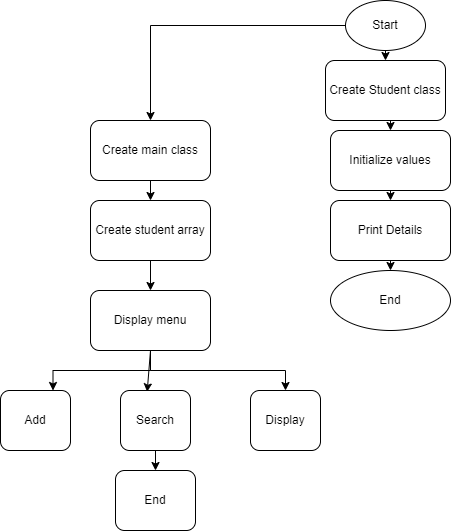

The diagram above was exported from draw.io. Its source (the exported page's mxGraphModel, read from the mxfile embedded in the PNG):
<mxGraphModel dx="794" dy="470" grid="1" gridSize="10" guides="1" tooltips="1" connect="1" arrows="1" fold="1" page="1" pageScale="1" pageWidth="850" pageHeight="1100" math="0" shadow="0">
  <root>
    <mxCell id="0" />
    <mxCell id="1" parent="0" />
    <mxCell id="bHqZXkKTmY_F1Lp1NVVb-13" style="edgeStyle=orthogonalEdgeStyle;rounded=0;orthogonalLoop=1;jettySize=auto;html=1;exitX=0.5;exitY=1;exitDx=0;exitDy=0;entryX=0.5;entryY=0;entryDx=0;entryDy=0;" edge="1" parent="1" source="bHqZXkKTmY_F1Lp1NVVb-1" target="bHqZXkKTmY_F1Lp1NVVb-2">
      <mxGeometry relative="1" as="geometry" />
    </mxCell>
    <mxCell id="bHqZXkKTmY_F1Lp1NVVb-17" style="edgeStyle=orthogonalEdgeStyle;rounded=0;orthogonalLoop=1;jettySize=auto;html=1;exitX=0;exitY=0.5;exitDx=0;exitDy=0;entryX=0.5;entryY=0;entryDx=0;entryDy=0;" edge="1" parent="1" source="bHqZXkKTmY_F1Lp1NVVb-1" target="bHqZXkKTmY_F1Lp1NVVb-6">
      <mxGeometry relative="1" as="geometry" />
    </mxCell>
    <mxCell id="bHqZXkKTmY_F1Lp1NVVb-1" value="Start" style="ellipse;whiteSpace=wrap;html=1;" vertex="1" parent="1">
      <mxGeometry x="345" y="20" width="80" height="50" as="geometry" />
    </mxCell>
    <mxCell id="bHqZXkKTmY_F1Lp1NVVb-14" style="edgeStyle=orthogonalEdgeStyle;rounded=0;orthogonalLoop=1;jettySize=auto;html=1;exitX=0.5;exitY=1;exitDx=0;exitDy=0;entryX=0.5;entryY=0;entryDx=0;entryDy=0;" edge="1" parent="1" source="bHqZXkKTmY_F1Lp1NVVb-2" target="bHqZXkKTmY_F1Lp1NVVb-3">
      <mxGeometry relative="1" as="geometry" />
    </mxCell>
    <mxCell id="bHqZXkKTmY_F1Lp1NVVb-2" value="Create Student class" style="rounded=1;whiteSpace=wrap;html=1;" vertex="1" parent="1">
      <mxGeometry x="325" y="80" width="120" height="60" as="geometry" />
    </mxCell>
    <mxCell id="bHqZXkKTmY_F1Lp1NVVb-15" style="edgeStyle=orthogonalEdgeStyle;rounded=0;orthogonalLoop=1;jettySize=auto;html=1;exitX=0.5;exitY=1;exitDx=0;exitDy=0;entryX=0.5;entryY=0;entryDx=0;entryDy=0;" edge="1" parent="1" source="bHqZXkKTmY_F1Lp1NVVb-3" target="bHqZXkKTmY_F1Lp1NVVb-4">
      <mxGeometry relative="1" as="geometry" />
    </mxCell>
    <mxCell id="bHqZXkKTmY_F1Lp1NVVb-3" value="Initialize values" style="rounded=1;whiteSpace=wrap;html=1;" vertex="1" parent="1">
      <mxGeometry x="330" y="150" width="120" height="60" as="geometry" />
    </mxCell>
    <mxCell id="bHqZXkKTmY_F1Lp1NVVb-16" style="edgeStyle=orthogonalEdgeStyle;rounded=0;orthogonalLoop=1;jettySize=auto;html=1;exitX=0.5;exitY=1;exitDx=0;exitDy=0;entryX=0.5;entryY=0;entryDx=0;entryDy=0;" edge="1" parent="1" source="bHqZXkKTmY_F1Lp1NVVb-4" target="bHqZXkKTmY_F1Lp1NVVb-5">
      <mxGeometry relative="1" as="geometry" />
    </mxCell>
    <mxCell id="bHqZXkKTmY_F1Lp1NVVb-4" value="Print Details" style="rounded=1;whiteSpace=wrap;html=1;" vertex="1" parent="1">
      <mxGeometry x="330" y="220" width="120" height="60" as="geometry" />
    </mxCell>
    <mxCell id="bHqZXkKTmY_F1Lp1NVVb-5" value="End" style="ellipse;whiteSpace=wrap;html=1;" vertex="1" parent="1">
      <mxGeometry x="330" y="290" width="120" height="60" as="geometry" />
    </mxCell>
    <mxCell id="bHqZXkKTmY_F1Lp1NVVb-18" style="edgeStyle=orthogonalEdgeStyle;rounded=0;orthogonalLoop=1;jettySize=auto;html=1;exitX=0.5;exitY=1;exitDx=0;exitDy=0;entryX=0.5;entryY=0;entryDx=0;entryDy=0;" edge="1" parent="1" source="bHqZXkKTmY_F1Lp1NVVb-6" target="bHqZXkKTmY_F1Lp1NVVb-7">
      <mxGeometry relative="1" as="geometry" />
    </mxCell>
    <mxCell id="bHqZXkKTmY_F1Lp1NVVb-6" value="Create main class" style="rounded=1;whiteSpace=wrap;html=1;" vertex="1" parent="1">
      <mxGeometry x="90" y="140" width="120" height="60" as="geometry" />
    </mxCell>
    <mxCell id="bHqZXkKTmY_F1Lp1NVVb-20" style="edgeStyle=orthogonalEdgeStyle;rounded=0;orthogonalLoop=1;jettySize=auto;html=1;exitX=0.5;exitY=1;exitDx=0;exitDy=0;entryX=0.5;entryY=0;entryDx=0;entryDy=0;" edge="1" parent="1" source="bHqZXkKTmY_F1Lp1NVVb-7" target="bHqZXkKTmY_F1Lp1NVVb-8">
      <mxGeometry relative="1" as="geometry" />
    </mxCell>
    <mxCell id="bHqZXkKTmY_F1Lp1NVVb-7" value="Create student array" style="rounded=1;whiteSpace=wrap;html=1;" vertex="1" parent="1">
      <mxGeometry x="90" y="220" width="120" height="60" as="geometry" />
    </mxCell>
    <mxCell id="bHqZXkKTmY_F1Lp1NVVb-21" style="edgeStyle=orthogonalEdgeStyle;rounded=0;orthogonalLoop=1;jettySize=auto;html=1;exitX=0.5;exitY=1;exitDx=0;exitDy=0;entryX=0.75;entryY=0;entryDx=0;entryDy=0;" edge="1" parent="1" source="bHqZXkKTmY_F1Lp1NVVb-8" target="bHqZXkKTmY_F1Lp1NVVb-9">
      <mxGeometry relative="1" as="geometry" />
    </mxCell>
    <mxCell id="bHqZXkKTmY_F1Lp1NVVb-8" value="Display menu" style="rounded=1;whiteSpace=wrap;html=1;" vertex="1" parent="1">
      <mxGeometry x="90" y="310" width="120" height="60" as="geometry" />
    </mxCell>
    <mxCell id="bHqZXkKTmY_F1Lp1NVVb-9" value="Add" style="rounded=1;whiteSpace=wrap;html=1;" vertex="1" parent="1">
      <mxGeometry y="410" width="70" height="60" as="geometry" />
    </mxCell>
    <mxCell id="bHqZXkKTmY_F1Lp1NVVb-24" style="edgeStyle=orthogonalEdgeStyle;rounded=0;orthogonalLoop=1;jettySize=auto;html=1;exitX=0.5;exitY=1;exitDx=0;exitDy=0;entryX=0.5;entryY=0;entryDx=0;entryDy=0;" edge="1" parent="1" source="bHqZXkKTmY_F1Lp1NVVb-10" target="bHqZXkKTmY_F1Lp1NVVb-12">
      <mxGeometry relative="1" as="geometry" />
    </mxCell>
    <mxCell id="bHqZXkKTmY_F1Lp1NVVb-10" value="Search" style="rounded=1;whiteSpace=wrap;html=1;" vertex="1" parent="1">
      <mxGeometry x="120" y="410" width="70" height="60" as="geometry" />
    </mxCell>
    <mxCell id="bHqZXkKTmY_F1Lp1NVVb-11" value="Display" style="rounded=1;whiteSpace=wrap;html=1;" vertex="1" parent="1">
      <mxGeometry x="250" y="410" width="70" height="60" as="geometry" />
    </mxCell>
    <mxCell id="bHqZXkKTmY_F1Lp1NVVb-12" value="End" style="rounded=1;whiteSpace=wrap;html=1;" vertex="1" parent="1">
      <mxGeometry x="115" y="490" width="80" height="60" as="geometry" />
    </mxCell>
    <mxCell id="bHqZXkKTmY_F1Lp1NVVb-22" value="" style="endArrow=classic;html=1;rounded=0;exitX=0.5;exitY=1;exitDx=0;exitDy=0;entryX=0.381;entryY=0.022;entryDx=0;entryDy=0;entryPerimeter=0;" edge="1" parent="1" source="bHqZXkKTmY_F1Lp1NVVb-8" target="bHqZXkKTmY_F1Lp1NVVb-10">
      <mxGeometry width="50" height="50" relative="1" as="geometry">
        <mxPoint x="380" y="480" as="sourcePoint" />
        <mxPoint x="430" y="430" as="targetPoint" />
      </mxGeometry>
    </mxCell>
    <mxCell id="bHqZXkKTmY_F1Lp1NVVb-23" value="" style="endArrow=classic;html=1;rounded=0;entryX=0.5;entryY=0;entryDx=0;entryDy=0;" edge="1" parent="1" target="bHqZXkKTmY_F1Lp1NVVb-11">
      <mxGeometry width="50" height="50" relative="1" as="geometry">
        <mxPoint x="150" y="370" as="sourcePoint" />
        <mxPoint x="430" y="430" as="targetPoint" />
        <Array as="points">
          <mxPoint x="150" y="390" />
          <mxPoint x="285" y="390" />
        </Array>
      </mxGeometry>
    </mxCell>
  </root>
</mxGraphModel>